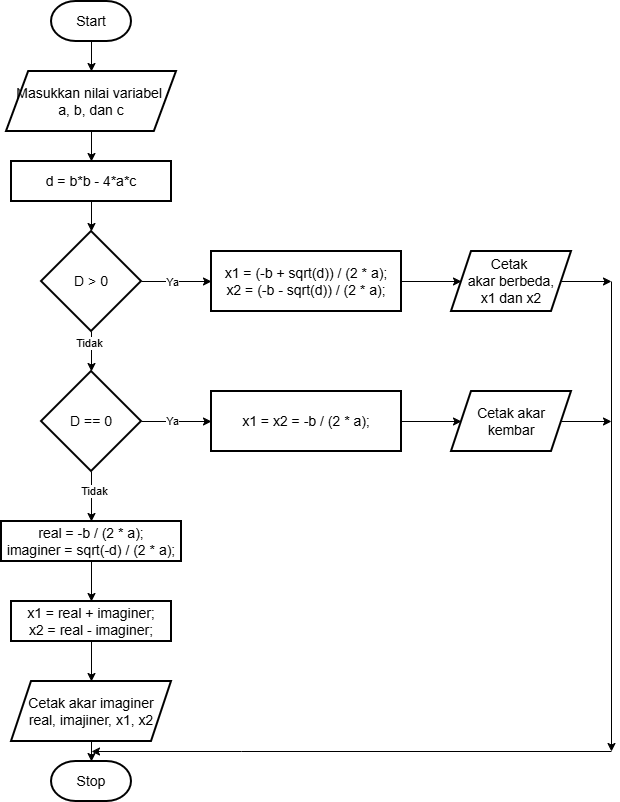

The diagram above was exported from draw.io. Its source (the exported page's mxGraphModel, read from the mxfile embedded in the PNG):
<mxGraphModel dx="1042" dy="634" grid="1" gridSize="10" guides="1" tooltips="1" connect="1" arrows="1" fold="1" page="1" pageScale="1" pageWidth="850" pageHeight="1100" math="0" shadow="0">
  <root>
    <mxCell id="0" />
    <mxCell id="1" parent="0" />
    <mxCell id="12GeSqoBEN06iraQ4Esg-3" edge="1" parent="1" source="12GeSqoBEN06iraQ4Esg-1" style="edgeStyle=orthogonalEdgeStyle;rounded=0;orthogonalLoop=1;jettySize=auto;html=1;" target="12GeSqoBEN06iraQ4Esg-2" value="">
      <mxGeometry relative="1" as="geometry" />
    </mxCell>
    <mxCell id="12GeSqoBEN06iraQ4Esg-1" parent="1" style="strokeWidth=2;html=1;shape=mxgraph.flowchart.terminator;whiteSpace=wrap;" value="&lt;font style=&quot;font-size: 14px;&quot;&gt;Start&lt;/font&gt;" vertex="1">
      <mxGeometry height="40" width="80" x="80" y="40" as="geometry" />
    </mxCell>
    <mxCell id="12GeSqoBEN06iraQ4Esg-5" edge="1" parent="1" source="12GeSqoBEN06iraQ4Esg-2" style="edgeStyle=orthogonalEdgeStyle;rounded=0;orthogonalLoop=1;jettySize=auto;html=1;" target="12GeSqoBEN06iraQ4Esg-4" value="">
      <mxGeometry relative="1" as="geometry" />
    </mxCell>
    <mxCell id="12GeSqoBEN06iraQ4Esg-2" parent="1" style="shape=parallelogram;html=1;strokeWidth=2;perimeter=parallelogramPerimeter;whiteSpace=wrap;rounded=1;arcSize=0;size=0.13043478260869565;" value="&lt;font style=&quot;font-size: 14px;&quot;&gt;Masukkan nilai variabel&amp;nbsp;&lt;/font&gt;&lt;div&gt;&lt;font style=&quot;font-size: 14px;&quot;&gt;a, b, dan c&lt;/font&gt;&lt;/div&gt;" vertex="1">
      <mxGeometry height="60" width="170" x="35" y="110" as="geometry" />
    </mxCell>
    <mxCell id="12GeSqoBEN06iraQ4Esg-7" edge="1" parent="1" source="12GeSqoBEN06iraQ4Esg-4" style="edgeStyle=orthogonalEdgeStyle;rounded=0;orthogonalLoop=1;jettySize=auto;html=1;" target="12GeSqoBEN06iraQ4Esg-6" value="">
      <mxGeometry relative="1" as="geometry" />
    </mxCell>
    <mxCell id="12GeSqoBEN06iraQ4Esg-4" parent="1" style="rounded=1;whiteSpace=wrap;html=1;absoluteArcSize=1;arcSize=0;strokeWidth=2;" value="&lt;font style=&quot;font-size: 14px;&quot;&gt;d = b*b - 4*a*c&lt;/font&gt;" vertex="1">
      <mxGeometry height="40" width="160" x="40" y="200" as="geometry" />
    </mxCell>
    <mxCell id="12GeSqoBEN06iraQ4Esg-9" edge="1" parent="1" source="12GeSqoBEN06iraQ4Esg-6" style="edgeStyle=orthogonalEdgeStyle;rounded=0;orthogonalLoop=1;jettySize=auto;html=1;" target="12GeSqoBEN06iraQ4Esg-8" value="">
      <mxGeometry relative="1" as="geometry" />
    </mxCell>
    <mxCell id="12GeSqoBEN06iraQ4Esg-31" connectable="0" parent="12GeSqoBEN06iraQ4Esg-9" style="edgeLabel;html=1;align=center;verticalAlign=middle;resizable=0;points=[];" value="Ya" vertex="1">
      <mxGeometry relative="1" x="-0.381" as="geometry">
        <mxPoint x="8" as="offset" />
      </mxGeometry>
    </mxCell>
    <mxCell id="12GeSqoBEN06iraQ4Esg-13" edge="1" parent="1" source="12GeSqoBEN06iraQ4Esg-6" style="edgeStyle=orthogonalEdgeStyle;rounded=0;orthogonalLoop=1;jettySize=auto;html=1;" target="12GeSqoBEN06iraQ4Esg-12" value="">
      <mxGeometry relative="1" as="geometry" />
    </mxCell>
    <mxCell id="12GeSqoBEN06iraQ4Esg-33" connectable="0" parent="12GeSqoBEN06iraQ4Esg-13" style="edgeLabel;html=1;align=center;verticalAlign=middle;resizable=0;points=[];" value="Tidak" vertex="1">
      <mxGeometry relative="1" x="-0.4333" y="-3" as="geometry">
        <mxPoint as="offset" />
      </mxGeometry>
    </mxCell>
    <mxCell id="12GeSqoBEN06iraQ4Esg-6" parent="1" style="strokeWidth=2;html=1;shape=mxgraph.flowchart.decision;whiteSpace=wrap;" value="&lt;font style=&quot;font-size: 14px;&quot;&gt;D &amp;gt; 0&lt;/font&gt;" vertex="1">
      <mxGeometry height="100" width="100" x="70" y="270" as="geometry" />
    </mxCell>
    <mxCell id="12GeSqoBEN06iraQ4Esg-11" edge="1" parent="1" source="12GeSqoBEN06iraQ4Esg-8" style="edgeStyle=orthogonalEdgeStyle;rounded=0;orthogonalLoop=1;jettySize=auto;html=1;" target="12GeSqoBEN06iraQ4Esg-10" value="">
      <mxGeometry relative="1" as="geometry" />
    </mxCell>
    <mxCell id="12GeSqoBEN06iraQ4Esg-8" parent="1" style="whiteSpace=wrap;html=1;strokeWidth=2;" value="&lt;div&gt;&lt;font style=&quot;font-size: 14px;&quot;&gt;x1 = (-b + sqrt(d)) / (2 * a);&lt;/font&gt;&lt;/div&gt;&lt;div&gt;&lt;span style=&quot;background-color: transparent; color: light-dark(rgb(0, 0, 0), rgb(255, 255, 255));&quot;&gt;&lt;font style=&quot;font-size: 14px;&quot;&gt;x2 = (-b - sqrt(d)) / (2 * a);&lt;/font&gt;&lt;/span&gt;&lt;/div&gt;" vertex="1">
      <mxGeometry height="60" width="190" x="240" y="290" as="geometry" />
    </mxCell>
    <mxCell id="12GeSqoBEN06iraQ4Esg-19" edge="1" parent="1" source="12GeSqoBEN06iraQ4Esg-10" style="edgeStyle=orthogonalEdgeStyle;rounded=0;orthogonalLoop=1;jettySize=auto;html=1;exitX=1;exitY=0.5;exitDx=0;exitDy=0;">
      <mxGeometry relative="1" as="geometry">
        <mxPoint x="640" y="320" as="targetPoint" />
      </mxGeometry>
    </mxCell>
    <mxCell id="12GeSqoBEN06iraQ4Esg-10" parent="1" style="shape=parallelogram;perimeter=parallelogramPerimeter;whiteSpace=wrap;html=1;fixedSize=1;strokeWidth=2;" value="&lt;font style=&quot;font-size: 14px;&quot;&gt;Cetak&amp;nbsp;&lt;/font&gt;&lt;div&gt;&lt;font style=&quot;font-size: 14px;&quot;&gt;akar berbeda,&lt;/font&gt;&lt;/div&gt;&lt;div&gt;&lt;font style=&quot;font-size: 14px;&quot;&gt;x1 dan x2&lt;/font&gt;&lt;/div&gt;" vertex="1">
      <mxGeometry height="60" width="120" x="480" y="290" as="geometry" />
    </mxCell>
    <mxCell id="12GeSqoBEN06iraQ4Esg-17" edge="1" parent="1" source="12GeSqoBEN06iraQ4Esg-12" style="edgeStyle=orthogonalEdgeStyle;rounded=0;orthogonalLoop=1;jettySize=auto;html=1;" target="12GeSqoBEN06iraQ4Esg-15" value="">
      <mxGeometry relative="1" as="geometry" />
    </mxCell>
    <mxCell id="12GeSqoBEN06iraQ4Esg-32" connectable="0" parent="12GeSqoBEN06iraQ4Esg-17" style="edgeLabel;html=1;align=center;verticalAlign=middle;resizable=0;points=[];" value="Ya" vertex="1">
      <mxGeometry relative="1" x="-0.1429" y="1" as="geometry">
        <mxPoint as="offset" />
      </mxGeometry>
    </mxCell>
    <mxCell id="12GeSqoBEN06iraQ4Esg-22" edge="1" parent="1" source="12GeSqoBEN06iraQ4Esg-12" style="edgeStyle=orthogonalEdgeStyle;rounded=0;orthogonalLoop=1;jettySize=auto;html=1;" target="12GeSqoBEN06iraQ4Esg-21" value="">
      <mxGeometry relative="1" as="geometry" />
    </mxCell>
    <mxCell id="12GeSqoBEN06iraQ4Esg-34" connectable="0" parent="12GeSqoBEN06iraQ4Esg-22" style="edgeLabel;html=1;align=center;verticalAlign=middle;resizable=0;points=[];" value="Tidak" vertex="1">
      <mxGeometry relative="1" x="-0.2467" y="2" as="geometry">
        <mxPoint as="offset" />
      </mxGeometry>
    </mxCell>
    <mxCell id="12GeSqoBEN06iraQ4Esg-12" parent="1" style="strokeWidth=2;html=1;shape=mxgraph.flowchart.decision;whiteSpace=wrap;" value="&lt;span style=&quot;font-size: 14px;&quot;&gt;D == 0&lt;/span&gt;" vertex="1">
      <mxGeometry height="100" width="100" x="70" y="410" as="geometry" />
    </mxCell>
    <mxCell id="12GeSqoBEN06iraQ4Esg-14" edge="1" parent="1" source="12GeSqoBEN06iraQ4Esg-15" style="edgeStyle=orthogonalEdgeStyle;rounded=0;orthogonalLoop=1;jettySize=auto;html=1;" target="12GeSqoBEN06iraQ4Esg-16" value="">
      <mxGeometry relative="1" as="geometry" />
    </mxCell>
    <mxCell id="12GeSqoBEN06iraQ4Esg-15" parent="1" style="whiteSpace=wrap;html=1;strokeWidth=2;" value="&lt;span style=&quot;font-size: 14px;&quot;&gt;x1 = x2 = -b / (2 * a);&lt;/span&gt;" vertex="1">
      <mxGeometry height="60" width="190" x="240" y="430" as="geometry" />
    </mxCell>
    <mxCell id="12GeSqoBEN06iraQ4Esg-20" edge="1" parent="1" source="12GeSqoBEN06iraQ4Esg-16" style="edgeStyle=orthogonalEdgeStyle;rounded=0;orthogonalLoop=1;jettySize=auto;html=1;exitX=1;exitY=0.5;exitDx=0;exitDy=0;">
      <mxGeometry relative="1" as="geometry">
        <mxPoint x="640" y="460" as="targetPoint" />
      </mxGeometry>
    </mxCell>
    <mxCell id="12GeSqoBEN06iraQ4Esg-16" parent="1" style="shape=parallelogram;perimeter=parallelogramPerimeter;whiteSpace=wrap;html=1;fixedSize=1;strokeWidth=2;" value="&lt;span style=&quot;font-size: 14px;&quot;&gt;Cetak akar kembar&lt;/span&gt;" vertex="1">
      <mxGeometry height="60" width="120" x="480" y="430" as="geometry" />
    </mxCell>
    <mxCell id="12GeSqoBEN06iraQ4Esg-18" edge="1" parent="1" style="endArrow=classic;html=1;rounded=0;" value="">
      <mxGeometry height="50" relative="1" width="50" as="geometry">
        <mxPoint x="640" y="320" as="sourcePoint" />
        <mxPoint x="640" y="790" as="targetPoint" />
      </mxGeometry>
    </mxCell>
    <mxCell id="12GeSqoBEN06iraQ4Esg-24" edge="1" parent="1" source="12GeSqoBEN06iraQ4Esg-21" style="edgeStyle=orthogonalEdgeStyle;rounded=0;orthogonalLoop=1;jettySize=auto;html=1;" target="12GeSqoBEN06iraQ4Esg-23" value="">
      <mxGeometry relative="1" as="geometry" />
    </mxCell>
    <mxCell id="12GeSqoBEN06iraQ4Esg-21" parent="1" style="whiteSpace=wrap;html=1;strokeWidth=2;" value="&lt;div&gt;&lt;font style=&quot;font-size: 14px;&quot;&gt;real = -b / (2 * a);&lt;/font&gt;&lt;/div&gt;&lt;div&gt;&lt;font style=&quot;font-size: 14px;&quot;&gt;imaginer = sqrt(-d) / (2 * a);&lt;/font&gt;&lt;/div&gt;" vertex="1">
      <mxGeometry height="40" width="180" x="30" y="560" as="geometry" />
    </mxCell>
    <mxCell id="12GeSqoBEN06iraQ4Esg-26" edge="1" parent="1" source="12GeSqoBEN06iraQ4Esg-23" style="edgeStyle=orthogonalEdgeStyle;rounded=0;orthogonalLoop=1;jettySize=auto;html=1;" target="12GeSqoBEN06iraQ4Esg-25" value="">
      <mxGeometry relative="1" as="geometry" />
    </mxCell>
    <mxCell id="12GeSqoBEN06iraQ4Esg-23" parent="1" style="whiteSpace=wrap;html=1;strokeWidth=2;" value="&lt;div&gt;&lt;font style=&quot;font-size: 14px;&quot;&gt;x1 = real + imaginer;&lt;/font&gt;&lt;/div&gt;&lt;div&gt;&lt;span style=&quot;background-color: transparent; color: light-dark(rgb(0, 0, 0), rgb(255, 255, 255));&quot;&gt;&lt;font style=&quot;font-size: 14px;&quot;&gt;x2 = real - imaginer;&lt;/font&gt;&lt;/span&gt;&lt;/div&gt;" vertex="1">
      <mxGeometry height="40" width="160" x="40" y="640" as="geometry" />
    </mxCell>
    <mxCell id="12GeSqoBEN06iraQ4Esg-29" edge="1" parent="1" source="12GeSqoBEN06iraQ4Esg-25" style="edgeStyle=orthogonalEdgeStyle;rounded=0;orthogonalLoop=1;jettySize=auto;html=1;" target="12GeSqoBEN06iraQ4Esg-28" value="">
      <mxGeometry relative="1" as="geometry" />
    </mxCell>
    <mxCell id="12GeSqoBEN06iraQ4Esg-25" parent="1" style="shape=parallelogram;perimeter=parallelogramPerimeter;whiteSpace=wrap;html=1;fixedSize=1;strokeWidth=2;" value="&lt;font style=&quot;font-size: 14px;&quot;&gt;Cetak akar imaginer&lt;/font&gt;&lt;div&gt;&lt;font style=&quot;font-size: 14px;&quot;&gt;real, imajiner, x1, x2&lt;/font&gt;&lt;/div&gt;" vertex="1">
      <mxGeometry height="60" width="160" x="40" y="720" as="geometry" />
    </mxCell>
    <mxCell id="12GeSqoBEN06iraQ4Esg-28" parent="1" style="strokeWidth=2;html=1;shape=mxgraph.flowchart.terminator;whiteSpace=wrap;" value="&lt;font style=&quot;font-size: 14px;&quot;&gt;Stop&lt;/font&gt;" vertex="1">
      <mxGeometry height="40" width="80" x="80" y="800" as="geometry" />
    </mxCell>
    <mxCell id="12GeSqoBEN06iraQ4Esg-30" edge="1" parent="1" style="endArrow=classic;html=1;rounded=0;" value="">
      <mxGeometry height="50" relative="1" width="50" as="geometry">
        <Array as="points">
          <mxPoint x="270" y="790" />
        </Array>
        <mxPoint x="640" y="790" as="sourcePoint" />
        <mxPoint x="120" y="790" as="targetPoint" />
      </mxGeometry>
    </mxCell>
  </root>
</mxGraphModel>